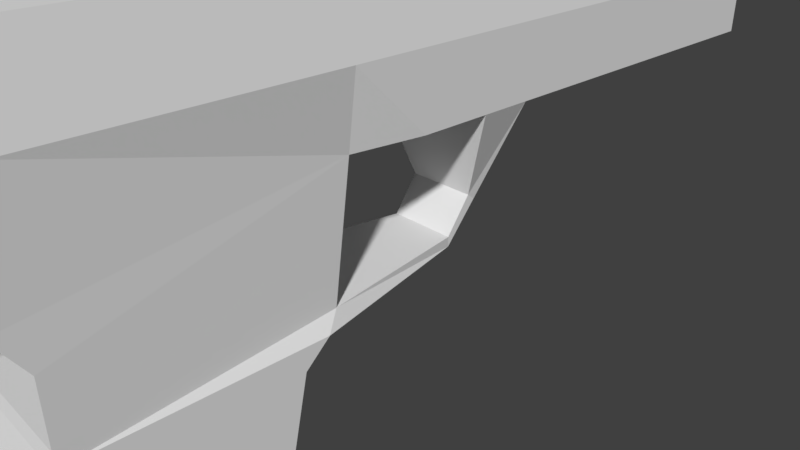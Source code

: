# Source: gun.blend  (saved by Blender 2.79.0; exported with 4.5.12 LTS)
import bpy
from mathutils import Matrix  # noqa: F401  (used for matrix-valued properties, if any)

bpy.ops.wm.read_factory_settings(use_empty=True)
scene = bpy.context.scene
scene.name = 'Scene'

# ---- collections
col_collection_1 = bpy.data.collections.new('Collection 1'); scene.collection.children.link(col_collection_1)

# ---- materials (node trees are filled in below, after node groups)
mat_material = bpy.data.materials.new('Material')
mat_material.alpha_threshold = 0.0
mat_material.use_transparent_shadow = False
mat_material.roughness = 0.5
mat_material.line_color = (0.0, 0.0, 0.0, 1.0)

# ---- material node trees

# ---- world
world_world = bpy.data.worlds.new('World'); scene.world = world_world
world_world.color = (0.05088, 0.05088, 0.05088)
world_world.use_sun_shadow = False
world_world.sun_shadow_jitter_overblur = 0.0
world_world.cycles.sampling_method = 'MANUAL'

# ---- cameras
cam_camera = bpy.data.cameras.new('Camera')
cam_camera.clip_end = 100.0
cam_camera.lens = 35.0
cam_camera.sensor_width = 32.0
cam_camera.sensor_height = 18.0
cam_camera.ortho_scale = 7.314
cam_camera.dof.focus_distance = 0.0
cam_camera.dof.aperture_fstop = 128.0

# ---- meshes
me_cube = bpy.data.meshes.new('Cube')
me_cube.from_pydata([(-1.279, -1.895, -2.692), (1.093, -1.595, -2.43), (1.279, -1.88, -2.692), (-8.166e-25, -1.632, -2.692), (-1.087, -1.595, -2.43), (-7.326e-25, -1.595, -2.43), (-0.6306, 1.212, -2.448), (-0.6306, 1.216, -2.627), (0.6306, 1.216, -2.627), (2.98e-17, 1.216, -2.627), (-2.98e-17, 1.212, -2.448), (0.6306, 1.212, -2.448), (-0.6306, 1.67, -1.812), (-1.467e-17, 1.67, -1.812), (0.6306, 1.67, -1.812), (0.6306, 1.811, -1.923), (1.467e-17, 1.811, -1.923), (-0.6306, 1.811, -1.923), (-1.279, 2.224, 1.134), (-1.279, 2.224, -0.1454), (0.0, 2.224, -0.1454), (1.279, 2.224, 1.134), (0.0, 2.224, 2.413), (1.279, 2.224, -0.1454), (1.033, 2.224, 2.413), (-1.028, 2.224, 2.413), (-2.401e-24, -3.1, -7.632), (1.279, -6.953, -7.632), (1.279, -3.322, -7.632), (-1.279, -3.335, -7.632), (-1.279, -6.953, -7.632), (-2.401e-24, -6.953, -7.632), (-1.279, -5.917, 1.134), (0.0, -5.917, 2.413), (-1.028, -5.917, 2.413), (1.279, -6.326, -0.7176), (-1.271e-16, -6.326, -0.7176), (-1.279, -6.326, -0.7176), (1.033, -5.917, 2.413), (1.033, -6.454, 2.217), (-1.279, -7.353, -0.1454), (1.279, -7.353, -0.1454), (-1.028, -6.454, 2.217), (0.0, -6.454, 2.217), (-1.279, -7.353, 1.134), (1.279, -7.353, 1.134), (0.0, -7.353, -0.1454), (-1.279, 8.79, -0.1454), (1.033, 8.79, 2.413), (-1.028, 8.79, 2.413), (0.0, 8.79, 2.413), (1.279, 8.79, -0.1454), (0.0, 8.79, -0.1454), (1.279, 8.79, 1.134), (-1.279, 8.79, 1.134), (0.0, 0.0, 2.413), (-1.279, 0.0, 1.134), (0.0, -7.353, 1.134), (1.279, 0.0, 1.134), (1.279, -5.917, 1.134), (0.0, 0.0, -0.1454), (-1.279, -1.279, 1.134), (1.279, 1.279, 1.134), (-1.279, 0.0, -0.1454), (1.279, 0.0, -0.1454), (-1.279, 1.279, 1.134), (0.0, 1.279, 2.413), (0.0, 1.279, -0.1454), (-1.028, 0.0, 2.413), (1.033, 0.0, 2.413), (1.279, -1.279, 1.134), (0.0, -1.279, -0.1454), (0.0, -1.279, 2.413), (1.033, 1.279, 2.413), (1.279, 1.279, -0.1454), (1.033, -1.279, 2.413), (1.093, -1.279, -0.1454), (-1.028, 1.279, 2.413), (-1.279, 1.279, -0.1454), (-1.028, -1.279, 2.413), (-1.087, -1.279, -0.1454), (-1.279, -5.906, -2.43), (1.279, -5.911, -1.369), (1.279, -5.906, -2.43), (-3.925e-25, -1.449, -1.369), (-7.326e-25, -5.906, -2.43), (-1.087, -1.449, -1.369), (-1.279, -5.911, -1.369), (-1.279, -5.943, -2.692), (1.279, -5.943, -2.692), (-3.925e-25, -5.911, -1.369), (1.093, -1.449, -1.369), (-8.166e-25, -5.943, -2.692), (-1.279, -6.027, -3.104), (1.279, -6.027, -3.104), (-1.279, -2.337, -3.104), (1.279, -2.324, -3.104), (-9.488e-25, -6.027, -3.104), (-9.488e-25, -2.097, -3.104), (-1.154, 8.79, 1.773), (-1.279, 8.79, 0.4942), (0.0, 8.79, 0.4942), (0.6396, 8.79, 1.134), (0.0, 8.79, 1.773), (0.6396, 8.79, -0.1454), (-0.514, 8.79, 2.413), (1.279, 8.79, 0.4942), (0.5164, 8.79, 2.413), (1.156, 8.79, 1.773), (-0.6396, 8.79, -0.1454), (-0.6396, 8.79, 1.134), (0.6396, 8.79, 0.4942), (0.578, 8.79, 1.773), (-0.6396, 8.79, 0.4942), (-0.5768, 8.79, 1.773), (0.0, 9.038, 1.773), (0.0, 9.038, 1.134), (-0.6396, 9.038, 1.134), (0.0, 9.038, 0.4942), (0.6396, 9.038, 1.134), (0.6396, 9.038, 0.4942), (0.578, 9.038, 1.773), (-0.6396, 9.038, 0.4942), (-0.5768, 9.038, 1.773)], [], [(8, 11, 1, 2), (72, 79, 34, 33), (20, 23, 15, 16), (62, 74, 23, 21), (65, 77, 25, 18), (16, 15, 8, 9), (78, 19, 17, 12), (17, 16, 9, 7), (84, 91, 1, 5), (13, 12, 6, 10), (80, 71, 84, 86), (66, 73, 24, 22), (10, 6, 4, 5), (11, 10, 5, 1), (19, 20, 16, 17), (9, 8, 2, 3), (82, 90, 85, 83), (12, 17, 7, 6), (75, 72, 33, 38), (29, 26, 31, 30), (70, 75, 38, 59), (36, 37, 87, 90), (87, 86, 4, 81), (91, 82, 83, 1), (73, 66, 55, 69), (46, 57, 44, 40), (114, 105, 50, 103), (80, 61, 56, 63), (97, 93, 30, 31), (57, 43, 42, 44), (95, 98, 26, 29), (37, 36, 46, 40), (66, 77, 68, 55), (102, 111, 120, 119), (25, 22, 50, 105, 49), (63, 56, 65, 78), (74, 62, 58, 64), (69, 55, 72, 75), (22, 24, 48, 107, 50), (61, 79, 68, 56), (64, 58, 70, 76), (33, 34, 42, 43), (21, 23, 51, 106, 53), (62, 73, 69, 58), (24, 21, 53, 108, 48), (35, 59, 45, 41), (36, 35, 41, 46), (20, 19, 47, 109, 52), (45, 39, 43, 57), (32, 37, 40, 44), (93, 95, 29, 30), (59, 38, 39, 45), (41, 45, 57, 46), (38, 33, 43, 39), (76, 70, 59, 35), (79, 61, 32, 34), (78, 65, 18, 19), (6, 7, 0, 4), (94, 97, 31, 27), (14, 13, 10, 11), (67, 78, 12, 13), (23, 74, 14, 15), (73, 62, 21, 24), (15, 14, 11, 8), (26, 28, 27, 31), (112, 107, 48, 108), (111, 102, 53, 106), (61, 80, 37, 32), (23, 20, 52, 104, 51), (98, 96, 28, 26), (18, 25, 49, 99, 54), (96, 94, 27, 28), (55, 68, 79, 72), (56, 68, 77, 65), (19, 18, 54, 100, 47), (58, 69, 75, 70), (78, 67, 60, 63), (34, 32, 44, 42), (63, 60, 71, 80), (60, 64, 76, 71), (67, 74, 64, 60), (7, 9, 3, 0), (77, 66, 22, 25), (74, 67, 13, 14), (86, 84, 5, 4), (90, 87, 81, 85), (1, 83, 89, 2), (37, 80, 86, 87), (83, 85, 92, 89), (81, 4, 0, 88), (76, 35, 82, 91), (85, 81, 88, 92), (35, 36, 90, 82), (71, 76, 91, 84), (2, 89, 94, 96), (3, 2, 96, 98), (89, 92, 97, 94), (88, 0, 95, 93), (0, 3, 98, 95), (92, 88, 93, 97), (104, 111, 106, 51), (52, 101, 111, 104), (110, 114, 123, 117), (102, 112, 108, 53), (103, 112, 121, 115), (103, 50, 107, 112), (109, 113, 101, 52), (47, 100, 113, 109), (100, 54, 110, 113), (113, 110, 117, 122), (54, 99, 114, 110), (99, 49, 105, 114), (122, 117, 116, 118), (118, 116, 119, 120), (116, 115, 121, 119), (117, 123, 115, 116), (114, 103, 115, 123), (111, 101, 118, 120), (101, 113, 122, 118), (112, 102, 119, 121)])
_uv = me_cube.uv_layers.new(name='UVMap')
_uv.uv.foreach_set('vector', [0.1386, 0.8548, 0.1431, 0.862, 0.01682, 0.8631, 0.002345, 0.8493, 0.579, 0.1535, 0.5539, 0.1918, 0.4117, 0.05923, 0.4325, 0.02305, 0.2456, 0.7958, 0.2685, 0.8386, 0.1848, 0.8564, 0.1791, 0.8266, 0.6268, 0.5394, 0.6198, 0.4776, 0.6643, 0.4746, 0.6696, 0.5344, 0.6415, 0.2973, 0.6606, 0.2408, 0.6998, 0.2541, 0.6823, 0.3095, 0.1791, 0.8266, 0.1848, 0.8564, 0.1386, 0.8548, 0.1417, 0.8274, 0.2707, 0.9305, 0.268, 0.9575, 0.1849, 0.938, 0.1876, 0.9306, 0.1849, 0.938, 0.1782, 0.9673, 0.1397, 0.9658, 0.1385, 0.9373, 0.3971, 0.4009, 0.3867, 0.4639, 0.3311, 0.4486, 0.34, 0.396, 0.1865, 0.8969, 0.1876, 0.9306, 0.1434, 0.9302, 0.1439, 0.8965, 0.4765, 0.328, 0.4746, 0.4069, 0.3971, 0.4009, 0.3965, 0.3365, 0.6486, 0.6401, 0.6382, 0.5964, 0.6782, 0.5876, 0.6876, 0.6322, 0.1439, 0.8965, 0.1434, 0.9302, 0.01592, 0.9249, 0.01936, 0.8943, 0.1431, 0.862, 0.1439, 0.8965, 0.01936, 0.8943, 0.01682, 0.8631, 0.268, 0.9575, 0.244, 0.9999, 0.1782, 0.9673, 0.1849, 0.938, 0.1417, 0.8274, 0.1386, 0.8548, 0.002345, 0.8493, 0.0269, 0.7977, 0.2345, 0.654, 0.1855, 0.6933, 0.1519, 0.6603, 0.1956, 0.6128, 0.1876, 0.9306, 0.1849, 0.938, 0.1385, 0.9373, 0.1434, 0.9302, 0.5258, 0.6322, 0.5472, 0.676, 0.3694, 0.79, 0.3559, 0.7488, 0.1156, 0.3296, 0.0935, 0.3763, 0.01828, 0.2395, 0.08234, 0.2556, 0.4975, 0.5695, 0.5258, 0.6322, 0.3559, 0.7488, 0.3232, 0.7104, 0.2577, 0.06263, 0.3011, 0.09958, 0.2808, 0.1287, 0.2367, 0.0864, 0.2808, 0.1287, 0.3965, 0.3365, 0.3409, 0.3429, 0.2367, 0.1608, 0.3867, 0.4639, 0.2345, 0.654, 0.1956, 0.6128, 0.3311, 0.4486, 0.6382, 0.5964, 0.6486, 0.6401, 0.5974, 0.6546, 0.5827, 0.611, 0.2938, 0.02509, 0.3452, 0.0001225, 0.3521, 0.04957, 0.3203, 0.06145, 0.9316, 0.3258, 0.9208, 0.3015, 0.9363, 0.2875, 0.9536, 0.311, 0.4765, 0.328, 0.5174, 0.2507, 0.582, 0.2783, 0.5624, 0.3435, 0.1795, 0.1292, 0.2082, 0.1747, 0.08234, 0.2556, 0.01828, 0.2395, 0.3452, 0.0001225, 0.409, 0.01152, 0.3935, 0.04954, 0.3521, 0.04957, 0.2953, 0.3307, 0.2958, 0.392, 0.0935, 0.3763, 0.1156, 0.3296, 0.3011, 0.09958, 0.2577, 0.06263, 0.2938, 0.02509, 0.3203, 0.06145, 0.6762, 0.1989, 0.6606, 0.2408, 0.6069, 0.2197, 0.6261, 0.1786, 0.5273, 0.8782, 0.5449, 0.819, 0.5633, 0.8335, 0.5508, 0.8802, 0.6998, 0.2541, 0.7141, 0.212, 0.9363, 0.2875, 0.9208, 0.3015, 0.9087, 0.3117, 0.5624, 0.3435, 0.582, 0.2783, 0.6415, 0.2973, 0.6277, 0.355, 0.6198, 0.4776, 0.6268, 0.5394, 0.5658, 0.5505, 0.5539, 0.4822, 0.5827, 0.611, 0.5974, 0.6546, 0.5472, 0.676, 0.5258, 0.6322, 0.6876, 0.6322, 0.6782, 0.5876, 0.9047, 0.5571, 0.9167, 0.5694, 0.9319, 0.5865, 0.5174, 0.2507, 0.5539, 0.1918, 0.6069, 0.2197, 0.582, 0.2783, 0.5539, 0.4822, 0.5658, 0.5505, 0.4975, 0.5695, 0.4676, 0.4878, 0.4325, 0.02305, 0.4117, 0.05923, 0.3935, 0.04954, 0.409, 0.01152, 0.6696, 0.5344, 0.6643, 0.4746, 0.891, 0.4729, 0.8974, 0.4902, 0.9047, 0.5126, 0.6268, 0.5394, 0.6382, 0.5964, 0.5827, 0.611, 0.5658, 0.5505, 0.6782, 0.5876, 0.6696, 0.5344, 0.9047, 0.5126, 0.9052, 0.5371, 0.9047, 0.5571, 0.2504, 0.687, 0.3232, 0.7104, 0.2936, 0.7482, 0.2666, 0.7282, 0.2039, 0.7188, 0.2504, 0.687, 0.2666, 0.7282, 0.2308, 0.7623, 0.6644, 0.4203, 0.6704, 0.3613, 0.8867, 0.3904, 0.9015, 0.4075, 0.9199, 0.4305, 0.2936, 0.7482, 0.3362, 0.7556, 0.3431, 0.7956, 0.2805, 0.7932, 0.3733, 0.09014, 0.3011, 0.09958, 0.3203, 0.06145, 0.3521, 0.04957, 0.2082, 0.1747, 0.2953, 0.3307, 0.1156, 0.3296, 0.08234, 0.2556, 0.3232, 0.7104, 0.3559, 0.7488, 0.3362, 0.7556, 0.2936, 0.7482, 0.2666, 0.7282, 0.2936, 0.7482, 0.2805, 0.7932, 0.2308, 0.7623, 0.3559, 0.7488, 0.3694, 0.79, 0.3431, 0.7956, 0.3362, 0.7556, 0.4676, 0.4878, 0.4975, 0.5695, 0.3232, 0.7104, 0.2504, 0.687, 0.5539, 0.1918, 0.5174, 0.2507, 0.3733, 0.09014, 0.4117, 0.05923, 0.6277, 0.355, 0.6415, 0.2973, 0.6823, 0.3095, 0.6704, 0.3613, 0.1434, 0.9302, 0.1385, 0.9373, 0.0001225, 0.9384, 0.01592, 0.9249, 0.1687, 0.5928, 0.1269, 0.6381, 0.0001225, 0.4898, 0.05705, 0.4924, 0.1873, 0.864, 0.1865, 0.8969, 0.1439, 0.8965, 0.1431, 0.862, 0.2631, 0.8973, 0.2707, 0.9305, 0.1876, 0.9306, 0.1865, 0.8969, 0.2685, 0.8386, 0.2707, 0.8651, 0.1873, 0.864, 0.1848, 0.8564, 0.6382, 0.5964, 0.6268, 0.5394, 0.6696, 0.5344, 0.6782, 0.5876, 0.1848, 0.8564, 0.1873, 0.864, 0.1431, 0.862, 0.1386, 0.8548, 0.0935, 0.3763, 0.106, 0.4242, 0.05705, 0.4924, 0.0001225, 0.4898, 0.9313, 0.5441, 0.9167, 0.5694, 0.9047, 0.5571, 0.9052, 0.5371, 0.9244, 0.4779, 0.934, 0.5101, 0.9047, 0.5126, 0.8974, 0.4902, 0.5174, 0.2507, 0.4765, 0.328, 0.3011, 0.09958, 0.3733, 0.09014, 0.6643, 0.4746, 0.6644, 0.4203, 0.9199, 0.4305, 0.9034, 0.4558, 0.891, 0.4729, 0.2958, 0.392, 0.2846, 0.4522, 0.106, 0.4242, 0.0935, 0.3763, 0.6823, 0.3095, 0.6998, 0.2541, 0.9087, 0.3117, 0.9076, 0.33, 0.9055, 0.3522, 0.2846, 0.4522, 0.1687, 0.5928, 0.05705, 0.4924, 0.106, 0.4242, 0.6261, 0.1786, 0.6069, 0.2197, 0.5539, 0.1918, 0.579, 0.1535, 0.582, 0.2783, 0.6069, 0.2197, 0.6606, 0.2408, 0.6415, 0.2973, 0.6704, 0.3613, 0.6823, 0.3095, 0.9055, 0.3522, 0.8957, 0.3731, 0.8867, 0.3904, 0.5658, 0.5505, 0.5827, 0.611, 0.5258, 0.6322, 0.4975, 0.5695, 0.6277, 0.355, 0.6202, 0.4169, 0.5519, 0.4122, 0.5624, 0.3435, 0.4117, 0.05923, 0.3733, 0.09014, 0.3521, 0.04957, 0.3935, 0.04954, 0.5624, 0.3435, 0.5519, 0.4122, 0.4746, 0.4069, 0.4765, 0.328, 0.5519, 0.4122, 0.5539, 0.4822, 0.4676, 0.4878, 0.4746, 0.4069, 0.6202, 0.4169, 0.6198, 0.4776, 0.5539, 0.4822, 0.5519, 0.4122, 0.1385, 0.9373, 0.1397, 0.9658, 0.02314, 0.9908, 0.0001225, 0.9384, 0.6606, 0.2408, 0.6762, 0.1989, 0.7141, 0.212, 0.6998, 0.2541, 0.2707, 0.8651, 0.2631, 0.8973, 0.1865, 0.8969, 0.1873, 0.864, 0.3965, 0.3365, 0.3971, 0.4009, 0.34, 0.396, 0.3409, 0.3429, 0.2367, 0.0864, 0.2808, 0.1287, 0.2367, 0.1608, 0.2039, 0.1133, 0.3311, 0.4486, 0.1956, 0.6128, 0.1847, 0.6044, 0.3111, 0.4513, 0.3011, 0.09958, 0.4765, 0.328, 0.3965, 0.3365, 0.2808, 0.1287, 0.1956, 0.6128, 0.1519, 0.6603, 0.1423, 0.6517, 0.1847, 0.6044, 0.2367, 0.1608, 0.3409, 0.3429, 0.3212, 0.3363, 0.2251, 0.1668, 0.4676, 0.4878, 0.2504, 0.687, 0.2345, 0.654, 0.3867, 0.4639, 0.2039, 0.1133, 0.2367, 0.1608, 0.2251, 0.1668, 0.1945, 0.1195, 0.2504, 0.687, 0.2039, 0.7188, 0.1855, 0.6933, 0.2345, 0.654, 0.4746, 0.4069, 0.4676, 0.4878, 0.3867, 0.4639, 0.3971, 0.4009, 0.3111, 0.4513, 0.1847, 0.6044, 0.1687, 0.5928, 0.2846, 0.4522, 0.3272, 0.3948, 0.3111, 0.4513, 0.2846, 0.4522, 0.2958, 0.392, 0.1847, 0.6044, 0.1423, 0.6517, 0.1269, 0.6381, 0.1687, 0.5928, 0.2251, 0.1668, 0.3212, 0.3363, 0.2953, 0.3307, 0.2082, 0.1747, 0.3212, 0.3363, 0.3272, 0.3948, 0.2958, 0.392, 0.2953, 0.3307, 0.1945, 0.1195, 0.2251, 0.1668, 0.2082, 0.1747, 0.1795, 0.1292, 0.9034, 0.4558, 0.9244, 0.4779, 0.8974, 0.4902, 0.891, 0.4729, 0.9199, 0.4305, 0.9469, 0.4519, 0.9244, 0.4779, 0.9034, 0.4558, 0.8139, 0.8645, 0.8835, 0.8903, 0.8656, 0.9116, 0.8096, 0.8936, 0.934, 0.5101, 0.9313, 0.5441, 0.9052, 0.5371, 0.9047, 0.5126, 0.572, 0.9691, 0.5339, 0.9349, 0.5512, 0.9245, 0.5867, 0.9528, 0.9536, 0.5629, 0.9319, 0.5865, 0.9167, 0.5694, 0.9313, 0.5441, 0.9015, 0.4075, 0.9205, 0.3862, 0.9424, 0.4086, 0.9199, 0.4305, 0.8867, 0.3904, 0.8957, 0.3731, 0.9205, 0.3862, 0.9015, 0.4075, 0.8957, 0.3731, 0.9055, 0.3522, 0.9308, 0.3563, 0.9205, 0.3862, 0.7405, 0.8666, 0.8139, 0.8645, 0.8096, 0.8936, 0.7558, 0.8887, 0.9055, 0.3522, 0.9076, 0.33, 0.9316, 0.3258, 0.9308, 0.3563, 0.9076, 0.33, 0.9087, 0.3117, 0.9208, 0.3015, 0.9316, 0.3258, 0.7558, 0.8887, 0.8096, 0.8936, 0.8, 0.9673, 0.7251, 0.9469, 0.6155, 0.8182, 0.6155, 0.8906, 0.5508, 0.8802, 0.5633, 0.8335, 0.6155, 0.8906, 0.5867, 0.9528, 0.5512, 0.9245, 0.5508, 0.8802, 0.8096, 0.8936, 0.8656, 0.9116, 0.8824, 0.9673, 0.8, 0.9673, 0.8835, 0.8903, 0.9149, 0.9548, 0.8824, 0.9673, 0.8656, 0.9116, 0.5449, 0.819, 0.6049, 0.7903, 0.6155, 0.8182, 0.5633, 0.8335, 0.7001, 0.9312, 0.7405, 0.8666, 0.7558, 0.8887, 0.7251, 0.9469, 0.5339, 0.9349, 0.5273, 0.8782, 0.5508, 0.8802, 0.5512, 0.9245])
me_cube.materials.append(mat_material)
me_cube.use_remesh_preserve_volume = False
me_cube.use_remesh_preserve_attributes = False
me_cube.use_mirror_vertex_groups = False
me_cube.update()

# ---- objects
ob_cube = bpy.data.objects.new('Cube', me_cube)
ob_camera = bpy.data.objects.new('Camera', cam_camera)

# ---- transforms, parenting, visibility, modifiers, constraints
ob_cube.location = (0.0, 0.0, 2.005)
ob_cube.scale = (0.7817, 0.7817, 0.7817)
ob_cube.lock_rotations_4d = False
ob_cube.empty_display_type = 'ARROWS'
ob_cube.lineart.crease_threshold = 0.0
ob_camera.location = (7.481, -6.508, 5.344)
ob_camera.rotation_euler = (1.109, 0.0, 0.8149)
ob_camera.lock_rotations_4d = False
ob_camera.empty_display_type = 'ARROWS'
ob_camera.color = (0.0, 0.0, 0.0, 0.0)
ob_camera.display_type = 'WIRE'
ob_camera.lineart.crease_threshold = 0.0

# ---- collection membership
col_collection_1.objects.link(ob_cube)
col_collection_1.objects.link(ob_camera)

# ---- scene / render settings (as saved in the file)
scene.camera = ob_camera
scene.frame_start = 1; scene.frame_end = 250; scene.frame_set(1)
scene.render.engine = 'BLENDER_EEVEE_NEXT'
scene.render.resolution_percentage = 50
scene.render.dither_intensity = 0.0
scene.cycles.use_denoising = False
scene.cycles.samples = 128
scene.cycles.sampling_pattern = 'TABULATED_SOBOL'
scene.cycles.use_adaptive_sampling = False
scene.cycles.use_light_tree = False
scene.cycles.blur_glossy = 0.0
scene.cycles.sample_clamp_indirect = 0.0
scene.view_settings.view_transform = 'Standard'
bpy.context.view_layer.update()

# ---- added for rendering (the .blend has no usable light): sun
light_auto_sun = bpy.data.lights.new('AutoSun', 'SUN')
light_auto_sun.energy = 3.0
light_auto_sun.angle = 0.0523599
ob_auto_sun = bpy.data.objects.new('AutoSun', light_auto_sun)
scene.collection.objects.link(ob_auto_sun)
ob_auto_sun.rotation_euler = (0.872665, 0.174533, 0.523599)
bpy.context.view_layer.update()
